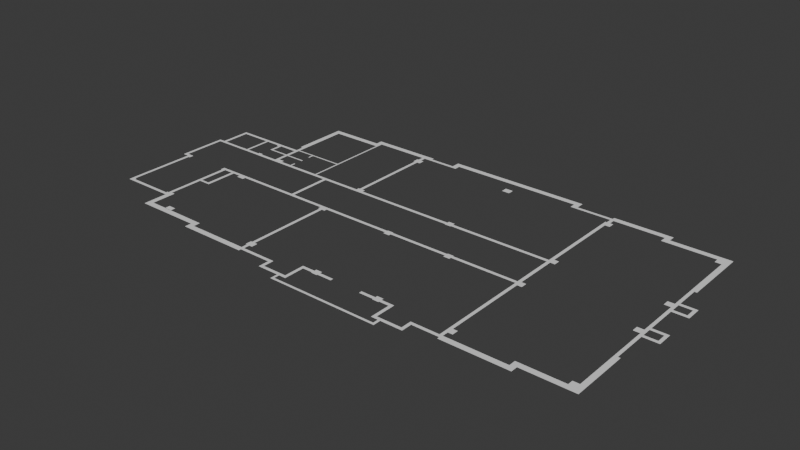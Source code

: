 # Source: PrimerPiso.blend  (saved by Blender 4.4.32; exported with 4.5.12 LTS)
import bpy
from mathutils import Matrix  # noqa: F401  (used for matrix-valued properties, if any)

bpy.ops.wm.read_factory_settings(use_empty=True)
scene = bpy.context.scene
scene.name = 'Scene'

# ---- collections
col_collection = bpy.data.collections.new('Collection'); scene.collection.children.link(col_collection)

# ---- world
world_world = bpy.data.worlds.new('World'); scene.world = world_world
world_world.use_nodes = True; world_world.node_tree.nodes.clear()
_N = world_world.node_tree.nodes; _L = world_world.node_tree.links
n0 = _N.new('ShaderNodeOutputWorld'); n0.name = 'World Output'; n0.location = (300, 300)
n1 = _N.new('ShaderNodeBackground'); n1.name = 'Background'; n1.location = (10, 300)
n1.inputs[0].default_value = (0.05088, 0.05088, 0.05088, 1.0)
_L.new(n1.outputs[0], n0.inputs[0])
n0.is_active_output = True
world_world.color = (0.05088, 0.05088, 0.05088)
world_world.sun_shadow_jitter_overblur = 0.0

# ---- meshes
me_plane = bpy.data.meshes.new('Plane')
me_plane.from_pydata([(-1.0, -1.0, 0.0), (1.0, -1.0, 0.0), (-1.0, 1.0, 0.0), (1.0, 1.0, 0.0), (17.03, -1.0, 0.0), (17.03, 1.0, 0.0), (19.02, -1.0, 0.0), (19.02, 1.0, 0.0), (17.03, 12.52, 0.0), (19.02, 12.52, 0.0), (17.03, 14.53, 0.0), (19.02, 14.53, 0.0), (25.47, 12.52, 0.0), (25.47, 14.53, 0.0), (29.62, 12.52, 0.0), (29.62, 14.53, 0.0), (39.06, 12.52, 0.0), (39.06, 14.53, 0.0), (59.1, 12.52, 0.0), (59.1, 14.53, 0.0), (68.53, 12.52, 0.0), (68.53, 14.53, 0.0), (72.68, 12.52, 0.0), (72.68, 14.53, 0.0), (79.1, 12.52, 0.0), (79.1, 14.53, 0.0), (81.11, 12.52, 0.0), (81.11, 14.53, 0.0), (79.1, 1.033, 0.0), (81.11, 1.033, 0.0), (79.1, -1.009, 0.0), (81.11, -1.009, 0.0), (83.61, 1.033, 0.0), (83.61, -1.009, 0.0), (85.17, 1.033, 0.0), (85.17, -1.009, 0.0), (97.13, 1.033, 0.0), (97.13, -1.009, 0.0), (99.14, 1.033, 0.0), (99.14, -1.009, 0.0), (83.61, -4.522, 0.0), (85.17, -4.522, 0.0), (83.61, -6.03, 0.0), (85.17, -6.03, 0.0), (14.52, -4.522, 0.0), (14.52, -6.03, 0.0), (13.0, -4.522, 0.0), (13.0, -6.03, 0.0), (14.52, -0.9999, 0.0), (13.0, -0.9999, 0.0), (97.13, 6.01, 0.0), (99.14, 6.01, 0.0), (97.13, 8.046, 0.0), (99.14, 8.046, 0.0), (115.2, 6.01, 0.0), (115.2, 8.046, 0.0), (117.2, 6.01, 0.0), (117.2, 8.046, 0.0), (115.2, 11.97, 0.0), (117.2, 11.97, 0.0), (115.2, 16.08, 0.0), (117.2, 16.08, 0.0), (115.2, 71.07, 0.0), (117.2, 71.07, 0.0), (156.2, 6.01, 0.0), (156.2, 8.046, 0.0), (158.2, 6.01, 0.0), (158.2, 8.046, 0.0), (156.2, 10.53, 0.0), (158.2, 10.53, 0.0), (156.2, 12.55, 0.0), (158.2, 12.55, 0.0), (189.3, 10.53, 0.0), (189.3, 12.55, 0.0), (191.3, 10.53, 0.0), (191.3, 12.55, 0.0), (189.3, 44.51, 0.0), (191.3, 44.51, 0.0), (189.3, 68.61, 0.0), (191.3, 68.61, 0.0), (189.3, 70.61, 0.0), (191.3, 70.61, 0.0), (193.7, 68.61, 0.0), (193.7, 70.61, 0.0), (196.8, 68.61, 0.0), (196.8, 70.61, 0.0), (199.3, 68.61, 0.0), (199.3, 70.61, 0.0), (201.3, 68.61, 0.0), (201.3, 70.61, 0.0), (199.3, 76.61, 0.0), (201.3, 76.61, 0.0), (199.3, 78.6, 0.0), (201.3, 78.6, 0.0), (191.3, 76.61, 0.0), (191.3, 78.6, 0.0), (189.3, 76.61, 0.0), (189.3, 78.6, 0.0), (191.3, 70.61, 0.0), (189.3, 70.61, 0.0), (191.3, 98.64, 0.0), (189.3, 98.64, 0.0), (191.3, 100.7, 0.0), (189.3, 100.7, 0.0), (191.3, 106.7, 0.0), (189.3, 106.7, 0.0), (199.3, 98.64, 0.0), (199.3, 100.7, 0.0), (201.3, 98.64, 0.0), (201.3, 100.7, 0.0), (199.3, 106.7, 0.0), (201.3, 106.7, 0.0), (199.3, 108.7, 0.0), (201.3, 108.7, 0.0), (196.8, 106.7, 0.0), (196.8, 108.7, 0.0), (193.8, 106.7, 0.0), (193.8, 108.7, 0.0), (191.3, 106.7, 0.0), (191.3, 108.7, 0.0), (189.3, 106.7, 0.0), (189.3, 108.7, 0.0), (191.3, 125.7, 0.0), (189.3, 125.7, 0.0), (191.3, 163.7, 0.0), (189.3, 163.7, 0.0), (191.3, 165.8, 0.0), (189.3, 165.8, 0.0), (153.2, 163.7, 0.0), (153.2, 165.8, 0.0), (151.2, 163.7, 0.0), (151.2, 165.8, 0.0), (153.2, 168.2, 0.0), (151.2, 168.2, 0.0), (153.2, 170.2, 0.0), (151.2, 170.2, 0.0), (118.2, 168.2, 0.0), (118.2, 170.2, 0.0), (116.1, 168.2, 0.0), (116.1, 170.2, 0.0), (118.2, 164.3, 0.0), (116.1, 164.3, 0.0), (91.12, 168.2, 0.0), (91.12, 170.2, 0.0), (89.11, 168.2, 0.0), (89.11, 170.2, 0.0), (117.2, 160.2, 0.0), (115.1, 160.2, 0.0), (117.2, 106.7, 0.0), (115.1, 106.7, 0.0), (117.2, 102.6, 0.0), (115.1, 102.6, 0.0), (117.2, 98.13, 0.0), (115.1, 98.13, 0.0), (117.2, 79.11, 0.0), (115.1, 79.11, 0.0), (117.2, 75.17, 0.0), (115.1, 75.17, 0.0), (91.12, 172.2, 0.0), (89.11, 172.2, 0.0), (91.12, 174.3, 0.0), (89.11, 174.3, 0.0), (2.999, 172.2, 0.0), (2.999, 174.3, 0.0), (0.9805, 172.2, 0.0), (0.9805, 174.3, 0.0), (2.999, 170.2, 0.0), (0.9805, 170.2, 0.0), (2.999, 168.2, 0.0), (0.9805, 168.2, 0.0), (-19.07, 170.2, 0.0), (-19.07, 168.2, 0.0), (-59.08, 170.2, 0.0), (-59.08, 168.2, 0.0), (-61.11, 170.2, 0.0), (-61.11, 168.2, 0.0), (-59.08, 165.7, 0.0), (-61.11, 165.7, 0.0), (-59.08, 163.7, 0.0), (-61.11, 163.7, 0.0), (-94.14, 165.7, 0.0), (-94.14, 163.7, 0.0), (-96.14, 165.7, 0.0), (-96.14, 163.7, 0.0), (-94.14, 131.7, 0.0), (-96.14, 131.7, 0.0), (-94.14, 125.7, 0.0), (-96.14, 125.7, 0.0), (-94.14, 124.7, 0.0), (-96.14, 124.7, 0.0), (-94.14, 122.7, 0.0), (-96.14, 122.7, 0.0), (-94.14, 120.6, 0.0), (-96.14, 120.6, 0.0), (-94.14, 115.2, 0.0), (-96.14, 115.2, 0.0), (-94.14, 114.1, 0.0), (-96.14, 114.1, 0.0), (-96.14, 105.7, 0.0), (-108.6, 124.7, 0.0), (-108.6, 122.7, 0.0), (-111.7, 124.7, 0.0), (-111.7, 122.7, 0.0), (-121.2, 124.7, 0.0), (-121.2, 122.7, 0.0), (-122.7, 124.7, 0.0), (-122.7, 122.7, 0.0), (-126.2, 124.7, 0.0), (-126.2, 122.7, 0.0), (-139.7, 124.7, 0.0), (-139.7, 122.7, 0.0), (-142.7, 124.7, 0.0), (-142.7, 122.7, 0.0), (-144.7, 124.7, 0.0), (-144.7, 122.7, 0.0), (-142.7, 120.4, 0.0), (-144.7, 120.4, 0.0), (-142.7, 107.0, 0.0), (-144.7, 107.0, 0.0), (-142.7, 104.6, 0.0), (-144.7, 104.6, 0.0), (-142.7, 102.7, 0.0), (-144.7, 102.7, 0.0), (-139.7, 104.6, 0.0), (-139.7, 102.7, 0.0), (-146.7, 104.6, 0.0), (-146.7, 102.7, 0.0), (-148.7, 104.6, 0.0), (-148.7, 102.7, 0.0), (-146.7, 74.59, 0.0), (-148.7, 74.59, 0.0), (-146.7, 72.6, 0.0), (-148.7, 72.6, 0.0), (-144.7, 74.6, 0.0), (-116.2, 27.03, 0.0), (-1.0, 6.007, 0.0), (1.0, 6.007, 0.0), (-1.0, 8.021, 0.0), (1.0, 8.021, 0.0), (-22.06, 6.007, 0.0), (-22.06, 8.021, 0.0), (-24.06, 6.007, 0.0), (-24.06, 8.021, 0.0), (-22.06, 11.97, 0.0), (-24.06, 11.97, 0.0), (-22.06, 16.06, 0.0), (-24.06, 16.06, 0.0), (-22.06, 26.25, 0.0), (-24.06, 26.25, 0.0), (-22.06, 60.33, 0.0), (-24.06, 60.33, 0.0), (-22.06, 70.59, 0.0), (-24.06, 70.59, 0.0), (-64.08, 6.007, 0.0), (-64.08, 8.021, 0.0), (-66.11, 6.007, 0.0), (-66.11, 8.021, 0.0), (-64.08, 10.52, 0.0), (-66.11, 10.52, 0.0), (-64.08, 12.53, 0.0), (-66.11, 12.53, 0.0), (-106.2, 10.52, 0.0), (-106.2, 12.8, 0.0), (-108.6, 10.52, 0.0), (-108.6, 12.8, 0.0), (-106.2, 25.01, 0.0), (-108.6, 25.01, 0.0), (-106.2, 29.04, 0.0), (-108.6, 29.04, 0.0), (-144.7, 71.55, 0.0), (-142.7, 71.55, 0.0), (-144.7, 28.07, 0.0), (-142.7, 28.07, 0.0), (-110.7, 71.57, 0.0), (-108.6, 71.57, 0.0), (-110.7, 28.06, 0.0), (-108.6, 28.06, 0.0), (-111.7, 25.01, 0.0), (-111.7, 27.03, 0.0), (-116.2, 25.01, 0.0), (-116.2, 27.03, 0.0), (-136.2, 25.01, 0.0), (-136.2, 27.03, 0.0), (-141.6, 25.01, 0.0), (-141.6, 27.03, 0.0), (-102.6, 72.57, 0.0), (-100.6, 72.57, 0.0), (-102.6, 51.58, 0.0), (-100.6, 51.58, 0.0), (-102.6, 74.62, 0.0), (-100.6, 74.62, 0.0), (-108.6, 72.59, 0.0), (-108.6, 74.62, 0.0), (-95.2, 72.57, 0.0), (-95.2, 74.62, 0.0), (-90.1, 72.57, 0.0), (-90.1, 74.62, 0.0), (-51.09, 72.57, 0.0), (-51.09, 74.62, 0.0), (-49.05, 72.57, 0.0), (-49.05, 74.62, 0.0), (-51.09, 78.6, 0.0), (-49.05, 78.6, 0.0), (-35.07, 72.57, 0.0), (-35.07, 74.62, 0.0), (-20.01, 72.57, 0.0), (-20.01, 74.63, 0.0), (-19.0, 72.57, 0.0), (-19.0, 74.63, 0.0), (0.9822, 72.57, 0.0), (0.9822, 74.62, 0.0), (25.47, 72.57, 0.0), (25.47, 74.62, 0.0), (29.62, 72.57, 0.0), (29.62, 74.62, 0.0), (68.52, 72.57, 0.0), (68.52, 74.62, 0.0), (72.66, 72.57, 0.0), (72.66, 74.62, 0.0), (115.1, 72.57, 0.0), (115.1, 74.62, 0.0), (25.47, 11.97, 0.0), (115.1, 104.7, 0.0), (49.64, 102.6, 0.0), (49.64, 104.7, 0.0), (45.5, 102.6, 0.0), (45.5, 104.7, 0.0), (0.9921, 102.6, 0.0), (0.9921, 104.7, 0.0), (-18.97, 102.6, 0.0), (-18.97, 104.7, 0.0), (-20.01, 102.6, 0.0), (-20.01, 104.7, 0.0), (-37.05, 102.6, 0.0), (-37.05, 104.7, 0.0), (-49.08, 102.6, 0.0), (-49.08, 104.7, 0.0), (-51.1, 102.6, 0.0), (-51.1, 104.7, 0.0), (-49.08, 97.61, 0.0), (-51.1, 97.61, 0.0), (-59.08, 102.6, 0.0), (-59.08, 104.7, 0.0), (-60.1, 102.6, 0.0), (-60.1, 104.7, 0.0), (-59.08, 124.7, 0.0), (-60.1, 124.7, 0.0), (-59.08, 125.7, 0.0), (-60.1, 125.7, 0.0), (-81.13, 124.7, 0.0), (-81.13, 125.7, 0.0), (-82.13, 124.7, 0.0), (-82.13, 125.7, 0.0), (-81.13, 121.1, 0.0), (-82.13, 121.1, 0.0), (-94.14, 124.7, 0.0), (-94.14, 125.7, 0.0), (-121.2, 104.7, 0.0), (-122.7, 104.7, 0.0), (-126.2, 104.7, 0.0), (-126.2, 102.7, 0.0), (-121.2, 104.7, 0.0), (-121.2, 102.7, 0.0), (-120.2, 104.7, 0.0), (-120.2, 102.7, 0.0), (-110.2, 121.6, 0.0), (-108.6, 121.6, 0.0), (-110.2, 114.1, 0.0), (-108.6, 114.1, 0.0), (-108.6, 115.2, 0.0), (-108.6, 114.1, 0.0), (-81.1, 115.2, 0.0), (-81.1, 114.1, 0.0), (-67.09, 102.6, 0.0), (-67.09, 104.7, 0.0), (-81.11, 102.6, 0.0), (-81.11, 104.7, 0.0), (-82.14, 102.6, 0.0), (-82.14, 104.7, 0.0), (-81.11, 108.2, 0.0), (-82.14, 108.2, 0.0), (-90.1, 102.6, 0.0), (-90.1, 104.7, 0.0), (-95.14, 102.6, 0.0), (-95.14, 104.7, 0.0), (-96.14, 102.6, 0.0), (-96.14, 104.7, 0.0), (-95.14, 105.7, 0.0), (-96.14, 105.7, 0.0), (-108.6, 102.6, 0.0), (-108.6, 104.7, 0.0), (-24.05, 121.2, 0.0), (-22.04, 121.2, 0.0), (-22.04, 106.7, 0.0), (-24.05, 106.7, 0.0), (-24.05, 155.2, 0.0), (-22.04, 155.2, 0.0), (-24.05, 160.2, 0.0), (-22.04, 160.2, 0.0), (-24.05, 164.3, 0.0), (-22.04, 164.3, 0.0), (-24.05, 168.2, 0.0), (-22.04, 168.2, 0.0), (-59.08, 135.7, 0.0), (-60.1, 135.7, 0.0), (-144.7, 102.7, 0.0), (-144.7, 104.6, 0.0), (-25.06, 74.63, 0.0), (-20.01, 70.59, 0.0), (-25.06, 70.59, 0.0), (-20.01, 16.06, 0.0), (-25.06, 16.06, 0.0), (-20.01, 11.97, 0.0), (-25.06, 11.97, 0.0), (-90.14, 16.06, 0.0), (-95.19, 16.06, 0.0), (-90.14, 12.53, 0.0), (-95.19, 12.53, 0.0), (-90.1, 70.53, 0.0), (-95.2, 70.53, 0.0), (-90.1, 106.7, 0.0), (-95.14, 106.7, 0.0), (-96.14, 106.7, 0.0), (-94.14, 106.7, 0.0), (-95.18, 114.1, 0.0), (-111.7, 71.57, 0.0), (-111.7, 102.6, 0.0), (-111.7, 74.62, 0.0), (-108.6, 74.62, 0.0), (-144.7, 71.55, 0.0), (-141.6, 71.55, 0.0), (-144.7, 25.01, 0.0), (-141.6, 74.6, 0.0), (-108.6, 102.6, 0.0), (-111.7, 28.06, 0.0), (-111.7, 105.7, 0.0), (-108.6, 121.6, 0.0), (-111.7, 121.6, 0.0), (-141.6, 28.07, 0.0), (-108.6, 105.7, 0.0), (-111.7, 124.7, 0.0), (-108.6, 124.7, 0.0), (-108.6, 51.58, 0.0), (-107.1, 51.58, 0.0), (-108.6, 53.12, 0.0), (-107.1, 53.12, 0.0), (-25.11, 160.2, 0.0), (-19.98, 160.2, 0.0), (-25.11, 164.3, 0.0), (-19.98, 164.3, 0.0), (44.99, 160.2, 0.0), (50.13, 160.2, 0.0), (44.99, 164.3, 0.0), (50.13, 164.3, 0.0), (49.64, 102.1, 0.0), (45.5, 102.1, 0.0), (45.5, 106.2, 0.0), (49.64, 106.2, 0.0), (115.1, 160.2, 0.0), (120.3, 160.2, 0.0), (115.1, 164.3, 0.0), (120.3, 164.3, 0.0), (29.62, 71.07, 0.0), (25.47, 71.07, 0.0), (25.47, 75.18, 0.0), (29.62, 75.18, 0.0), (72.66, 71.07, 0.0), (68.52, 71.07, 0.0), (68.52, 75.18, 0.0), (72.66, 75.18, 0.0), (29.62, 11.97, 0.0), (120.2, 102.6, 0.0), (115.1, 106.7, 0.0), (120.2, 106.7, 0.0), (120.2, 71.07, 0.0), (115.1, 75.17, 0.0), (120.2, 75.17, 0.0), (115.2, 11.97, 0.0), (120.2, 11.97, 0.0), (115.2, 16.08, 0.0), (120.2, 16.08, 0.0), (25.47, 16.07, 0.0), (29.62, 16.07, 0.0), (68.53, 11.97, 0.0), (72.68, 11.97, 0.0), (68.53, 16.07, 0.0), (72.68, 16.07, 0.0), (185.2, 71.07, 0.0), (185.2, 75.17, 0.0), (189.3, 71.07, 0.0), (189.3, 75.17, 0.0), (189.3, 12.55, 0.0), (185.2, 16.09, 0.0), (185.2, 102.6, 0.0), (89.11, 170.2, 0.0), (185.2, 106.7, 0.0), (189.3, 102.6, 0.0), (189.3, 106.7, 0.0), (91.12, 170.2, 0.0), (185.2, 160.2, 0.0), (189.3, 160.2, 0.0), (-25.05, 102.6, 0.0), (-20.01, 106.7, 0.0), (-25.05, 106.7, 0.0), (-24.06, 8.021, 0.0), (-24.06, 6.007, 0.0), (-106.2, 25.01, 0.0), (-108.6, 25.01, 0.0), (-136.2, 27.03, 0.0), (-136.2, 25.01, 0.0), (19.02, 1.0, 0.0), (17.03, 1.0, 0.0), (79.1, 1.033, 0.0), (81.11, 1.033, 0.0), (117.2, 6.01, 0.0), (117.2, 8.046, 0.0), (191.3, 44.51, 0.0), (189.3, 44.51, 0.0), (191.3, 78.6, 0.0), (189.3, 78.6, 0.0), (189.3, 98.64, 0.0), (191.3, 98.64, 0.0), (191.3, 125.7, 0.0), (189.3, 125.7, 0.0), (118.2, 170.2, 0.0), (118.2, 168.2, 0.0), (185.2, 163.7, 0.0), (185.2, 12.55, 0.0), (189.3, 163.7, 0.0), (189.3, 16.09, 0.0), (0.9805, 170.2, 0.0), (2.999, 170.2, 0.0), (-96.14, 131.7, 0.0), (-94.14, 131.7, 0.0), (-60.1, 163.7, 0.0), (-59.08, 163.7, 0.0), (-144.7, 72.6, 0.0), (-144.7, 74.6, 0.0), (-116.2, 25.01, 0.0), (83.61, -1.009, 0.0), (85.17, -1.009, 0.0), (-24.06, 6.007, 0.0), (-24.06, 4.446, 0.0), (-22.48, 6.007, 0.0), (-22.48, 4.446, 0.0), (-66.11, 6.007, 0.0), (-66.11, 4.446, 0.0), (-67.65, 6.007, 0.0), (-67.65, 4.446, 0.0), (-66.11, 8.964, 0.0), (-67.65, 8.964, 0.0), (-66.11, 10.52, 0.0), (-67.65, 10.52, 0.0), (-108.6, 8.964, 0.0), (-108.6, 10.52, 0.0), (-109.7, 8.964, 0.0), (-109.7, 10.52, 0.0), (-108.6, 25.01, 0.0), (-109.7, 25.01, 0.0), (116.6, 6.01, 0.0), (116.6, 4.446, 0.0), (117.2, 6.01, 0.0), (117.2, 4.446, 0.0), (158.2, 6.01, 0.0), (158.2, 4.446, 0.0), (159.8, 6.01, 0.0), (159.8, 4.446, 0.0), (158.2, 8.94, 0.0), (159.8, 8.94, 0.0), (158.2, 10.53, 0.0), (159.8, 10.53, 0.0), (191.3, 8.94, 0.0), (191.3, 10.53, 0.0), (192.8, 8.94, 0.0), (192.8, 10.53, 0.0), (191.3, 46.12, 0.0), (192.8, 46.12, 0.0), (191.3, 124.1, 0.0), (192.8, 124.1, 0.0), (192.8, 44.51, 0.0), (191.3, 44.51, 0.0), (191.3, 165.8, 0.0), (192.8, 165.8, 0.0), (191.3, 167.3, 0.0), (192.8, 167.3, 0.0), (154.8, 165.8, 0.0), (154.8, 167.3, 0.0), (153.2, 165.8, 0.0), (153.2, 167.3, 0.0), (154.8, 170.2, 0.0), (153.2, 170.2, 0.0), (154.8, 171.8, 0.0), (153.2, 171.8, 0.0), (116.6, 170.2, 0.0), (116.6, 171.8, 0.0), (192.8, 125.7, 0.0), (191.3, 125.7, 0.0), (92.7, 170.2, 0.0), (91.12, 170.2, 0.0), (92.7, 174.3, 0.0), (91.12, 174.3, 0.0), (92.7, 175.8, 0.0), (91.12, 175.8, 0.0), (0.9806, 174.3, 0.0), (0.9806, 175.8, 0.0), (-0.5798, 174.3, 0.0), (-0.5798, 175.8, 0.0), (0.9806, 170.2, 0.0), (-0.5798, 170.2, 0.0), (-17.49, 170.2, 0.0), (-17.49, 171.8, 0.0), (-61.11, 170.2, 0.0), (-61.11, 171.8, 0.0), (118.2, 171.8, 0.0), (118.2, 170.2, 0.0), (-62.66, 170.2, 0.0), (-62.66, 171.8, 0.0), (-61.11, 167.3, 0.0), (-62.66, 167.3, 0.0), (-61.11, 165.7, 0.0), (-62.66, 165.7, 0.0), (-96.14, 167.3, 0.0), (-96.14, 165.7, 0.0), (-97.71, 167.3, 0.0), (-97.71, 165.7, 0.0), (-96.14, 130.1, 0.0), (-97.71, 130.1, 0.0), (-19.07, 171.8, 0.0), (-19.07, 170.2, 0.0), (-97.71, 131.7, 0.0), (-96.14, 131.7, 0.0), (-49.05, 74.62, 0.0), (-49.05, 72.57, 0.0), (-35.07, 74.62, 0.0), (-35.07, 72.57, 0.0), (-35.07, 74.62, 0.0), (-35.07, 72.57, 0.0), (-25.06, 74.62, 0.0), (-25.06, 72.57, 0.0), (-19.0, 72.57, 0.0), (-19.0, 74.63, 0.0), (0.9822, 72.57, 0.0), (0.9822, 74.62, 0.0), (-37.05, 102.6, 0.0), (-37.05, 104.7, 0.0), (-25.05, 102.6, 0.0), (-25.05, 104.7, 0.0), (-67.09, 102.6, 0.0), (-67.09, 104.7, 0.0), (-60.1, 102.6, 0.0), (-60.1, 104.7, 0.0), (-120.2, 104.7, 0.0), (-120.2, 102.7, 0.0), (-111.7, 104.7, 0.0), (-111.7, 102.7, 0.0), (-139.7, 104.6, 0.0), (-139.7, 102.7, 0.0), (-126.2, 104.6, 0.0), (-126.2, 102.7, 0.0), (-51.09, 78.6, 0.0), (-49.05, 78.6, 0.0), (-51.09, 97.61, 0.0), (-49.08, 97.61, 0.0), (-107.1, 51.58, 0.0), (-107.1, 53.12, 0.0), (-102.6, 51.58, 0.0), (-102.6, 53.12, 0.0), (-18.97, 102.6, 0.0), (-18.97, 104.7, 0.0), (0.9921, 102.6, 0.0), (0.9921, 104.7, 0.0), (117.2, 79.11, 0.0), (115.1, 79.11, 0.0), (117.2, 98.13, 0.0), (115.1, 98.13, 0.0), (-59.08, 125.7, 0.0), (-60.1, 125.7, 0.0), (-59.08, 135.7, 0.0), (-60.1, 135.7, 0.0)], [], [(0, 1, 3, 2), (3, 1, 4, 5), (5, 4, 6, 7), (511, 510, 9, 8), (8, 9, 11, 10), (11, 9, 12, 13), (15, 14, 16, 17), (19, 18, 20, 21), (23, 22, 24, 25), (25, 24, 26, 27), (73, 75, 516, 517), (29, 28, 30, 31), (29, 31, 33, 32), (32, 33, 35, 34), (34, 35, 37, 36), (36, 37, 39, 38), (540, 539, 40, 41), (41, 40, 42, 43), (42, 40, 44, 45), (45, 44, 46, 47), (46, 44, 48, 49), (36, 38, 51, 50), (50, 51, 53, 52), (53, 51, 54, 55), (55, 54, 56, 57), (55, 57, 59, 58), (60, 61, 63, 62), (515, 514, 64, 65), (65, 64, 66, 67), (65, 67, 69, 68), (68, 69, 71, 70), (71, 69, 72, 73), (73, 72, 74, 75), (519, 518, 521, 520), (76, 77, 79, 78), (78, 79, 81, 80), (81, 79, 82, 83), (83, 82, 84, 85), (85, 84, 86, 87), (87, 86, 88, 89), (87, 89, 91, 90), (90, 91, 93, 92), (90, 92, 95, 94), (94, 95, 97, 96), (94, 96, 99, 98), (101, 100, 102, 103), (103, 102, 104, 105), (102, 100, 106, 107), (107, 106, 108, 109), (107, 109, 111, 110), (110, 111, 113, 112), (110, 112, 115, 114), (114, 115, 117, 116), (116, 117, 119, 118), (118, 119, 121, 120), (121, 119, 122, 123), (523, 522, 124, 125), (125, 124, 126, 127), (125, 127, 129, 128), (128, 129, 131, 130), (131, 129, 132, 133), (133, 132, 134, 135), (527, 492, 529, 491), (136, 137, 139, 138), (136, 138, 141, 140), (138, 139, 143, 142), (142, 143, 145, 144), (146, 147, 149, 148), (150, 151, 153, 152), (154, 155, 157, 156), (494, 498, 158, 159), (159, 158, 160, 161), (159, 161, 163, 162), (162, 163, 165, 164), (181, 183, 532, 533), (166, 167, 169, 168), (169, 167, 170, 171), (171, 170, 172, 173), (173, 172, 174, 175), (173, 175, 177, 176), (176, 177, 179, 178), (179, 177, 180, 181), (181, 180, 182, 183), (403, 404, 534, 535), (184, 185, 187, 186), (186, 187, 189, 188), (188, 189, 191, 190), (190, 191, 193, 192), (192, 193, 195, 194), (421, 422, 198, 387), (191, 189, 199, 200), (202, 201, 203, 204), (204, 203, 205, 206), (206, 205, 207, 208), (208, 207, 209, 210), (210, 209, 211, 212), (212, 211, 213, 214), (212, 214, 216, 215), (215, 216, 218, 217), (217, 218, 220, 219), (219, 220, 222, 221), (219, 221, 224, 223), (405, 406, 225, 226), (226, 225, 227, 228), (226, 228, 230, 229), (229, 230, 232, 231), (538, 234, 508, 509), (2, 3, 236, 235), (235, 236, 238, 237), (235, 237, 240, 239), (239, 240, 242, 241), (242, 240, 243, 244), (246, 245, 247, 248), (248, 247, 249, 250), (250, 249, 251, 252), (505, 504, 254, 253), (253, 254, 256, 255), (256, 254, 257, 258), (258, 257, 259, 260), (258, 260, 262, 261), (261, 262, 264, 263), (266, 265, 267, 268), (270, 269, 271, 272), (273, 274, 276, 275), (277, 278, 280, 279), (281, 282, 284, 283), (286, 285, 287, 288), (285, 286, 290, 289), (285, 289, 292, 291), (290, 286, 293, 294), (296, 295, 297, 298), (298, 297, 299, 300), (298, 300, 302, 301), (299, 303, 634, 632), (306, 305, 307, 308), (310, 309, 311, 312), (314, 313, 315, 316), (318, 317, 319, 320), (322, 151, 323, 324), (326, 325, 327, 328), (330, 329, 331, 332), (334, 333, 335, 336), (336, 335, 337, 338), (337, 335, 339, 340), (338, 337, 341, 342), (342, 341, 343, 344), (342, 344, 346, 345), (345, 346, 348, 347), (348, 346, 349, 350), (350, 349, 351, 352), (351, 349, 353, 354), (352, 351, 355, 356), (204, 206, 358, 357), (359, 360, 362, 361), (361, 362, 364, 363), (366, 365, 367, 368), (369, 370, 372, 371), (374, 373, 375, 376), (376, 375, 377, 378), (376, 378, 380, 379), (378, 377, 381, 382), (384, 383, 385, 386), (384, 386, 388, 387), (386, 385, 389, 390), (393, 394, 391, 392), (392, 391, 395, 396), (396, 395, 397, 398), (400, 399, 401, 402), (229, 231, 536, 537), (407, 306, 408, 409), (411, 410, 412, 413), (415, 414, 416, 417), (294, 296, 418, 419), (421, 420, 381, 383), (424, 197, 422, 421), (196, 424, 421, 423), (274, 425, 427, 428), (430, 429, 233, 432), (266, 277, 434, 276), (283, 431, 271, 438), (433, 426, 435, 439), (436, 437, 440, 441), (443, 442, 444, 445), (447, 446, 448, 449), (451, 450, 452, 453), (454, 455, 456, 457), (459, 458, 460, 461), (462, 463, 464, 465), (466, 467, 468, 469), (471, 151, 472, 473), (474, 62, 475, 476), (478, 477, 479, 480), (470, 321, 481, 482), (484, 483, 485, 486), (487, 488, 490, 489), (162, 164, 530, 531), (493, 495, 497, 496), (499, 526, 528, 500), (503, 502, 331, 501), (264, 262, 506, 507), (26, 24, 512, 513), (133, 135, 524, 525), (541, 542, 544, 543), (542, 541, 545, 546), (546, 545, 547, 548), (547, 545, 549, 550), (550, 549, 551, 552), (550, 552, 554, 553), (553, 554, 556, 555), (556, 554, 557, 558), (559, 560, 562, 561), (561, 562, 564, 563), (563, 564, 566, 565), (563, 565, 568, 567), (567, 568, 570, 569), (570, 568, 571, 572), (572, 571, 573, 574), (580, 579, 576, 575), (572, 574, 579, 580), (596, 595, 582, 581), (581, 582, 584, 583), (581, 583, 586, 585), (585, 586, 588, 587), (588, 586, 589, 590), (590, 589, 591, 592), (614, 613, 594, 593), (577, 578, 595, 596), (598, 597, 599, 600), (600, 599, 601, 602), (600, 602, 604, 603), (603, 604, 606, 605), (603, 605, 608, 607), (628, 627, 612, 611), (590, 592, 613, 614), (611, 612, 616, 615), (611, 615, 618, 617), (617, 618, 620, 619), (620, 618, 621, 622), (622, 621, 623, 624), (630, 629, 626, 625), (609, 610, 627, 628), (622, 624, 629, 630), (631, 632, 634, 633), (304, 300, 631, 633), (303, 304, 633, 634), (300, 299, 632, 631), (635, 636, 638, 637), (640, 639, 641, 642), (643, 644, 646, 645), (647, 648, 650, 649), (651, 652, 654, 653), (655, 656, 658, 657), (659, 660, 662, 661), (663, 664, 666, 665), (667, 668, 670, 669), (672, 671, 673, 674), (675, 676, 678, 677)])
_uv = me_plane.uv_layers.new(name='UVMap')
_uv.uv.foreach_set('vector', [0.0, 0.0, 1.0, 0.0, 1.0, 1.0, 0.0, 1.0, 1.0, 1.0, 1.0, 0.0, 1.0, 0.0, 1.0, 1.0, 1.0, 1.0, 1.0, 0.0, 1.0, 0.0, 1.0, 1.0, 1.0, 1.0, 1.0, 1.0, 1.0, 1.0, 1.0, 1.0, 1.0, 1.0, 1.0, 1.0, 1.0, 1.0, 1.0, 1.0, 1.0, 1.0, 1.0, 1.0, 1.0, 1.0, 1.0, 1.0, 0.0, 0.0, 0.0, 0.0, 0.0, 0.0, 0.0, 0.0, 0.0, 0.0, 0.0, 0.0, 0.0, 0.0, 0.0, 0.0, 0.0, 0.0, 0.0, 0.0, 0.0, 0.0, 0.0, 0.0, 0.0, 0.0, 0.0, 0.0, 0.0, 0.0, 0.0, 0.0, 0.0, 0.0, 0.0, 0.0, 0.0, 0.0, 0.0, 0.0, 0.0, 0.0, 0.0, 0.0, 0.0, 0.0, 0.0, 0.0, 0.0, 0.0, 0.0, 0.0, 0.0, 0.0, 0.0, 0.0, 0.0, 0.0, 0.0, 0.0, 0.0, 0.0, 0.0, 0.0, 0.0, 0.0, 0.0, 0.0, 0.0, 0.0, 0.0, 0.0, 0.0, 0.0, 0.0, 0.0, 0.0, 0.0, 0.0, 0.0, 0.0, 0.0, 0.0, 0.0, 0.0, 0.0, 0.0, 0.0, 0.0, 0.0, 0.0, 0.0, 0.0, 0.0, 0.0, 0.0, 0.0, 0.0, 0.0, 0.0, 0.0, 0.0, 0.0, 0.0, 0.0, 0.0, 0.0, 0.0, 0.0, 0.0, 0.0, 0.0, 0.0, 0.0, 0.0, 0.0, 0.0, 0.0, 0.0, 0.0, 0.0, 0.0, 0.0, 0.0, 0.0, 0.0, 0.0, 0.0, 0.0, 0.0, 0.0, 0.0, 0.0, 0.0, 0.0, 0.0, 0.0, 0.0, 0.0, 0.0, 0.0, 0.0, 0.0, 0.0, 0.0, 0.0, 0.0, 0.0, 0.0, 0.0, 0.0, 0.0, 0.0, 0.0, 0.0, 0.0, 0.0, 0.0, 0.0, 0.0, 0.0, 0.0, 0.0, 0.0, 0.0, 0.0, 0.0, 0.0, 0.0, 0.0, 0.0, 0.0, 0.0, 0.0, 0.0, 0.0, 0.0, 0.0, 0.0, 0.0, 0.0, 0.0, 0.0, 0.0, 0.0, 0.0, 0.0, 0.0, 0.0, 0.0, 0.0, 0.0, 0.0, 0.0, 0.0, 0.0, 0.0, 0.0, 0.0, 0.0, 0.0, 0.0, 0.0, 0.0, 0.0, 0.0, 0.0, 0.0, 0.0, 0.0, 0.0, 0.0, 0.0, 0.0, 0.0, 0.0, 0.0, 0.0, 0.0, 0.0, 0.0, 0.0, 0.0, 0.0, 0.0, 0.0, 0.0, 0.0, 0.0, 0.0, 0.0, 0.0, 0.0, 0.0, 0.0, 0.0, 0.0, 0.0, 0.0, 0.0, 0.0, 0.0, 0.0, 0.0, 0.0, 0.0, 0.0, 0.0, 0.0, 0.0, 0.0, 0.0, 0.0, 0.0, 0.0, 0.0, 0.0, 0.0, 0.0, 0.0, 0.0, 0.0, 0.0, 0.0, 0.0, 0.0, 0.0, 0.0, 0.0, 0.0, 0.0, 0.0, 0.0, 0.0, 0.0, 0.0, 0.0, 0.0, 0.0, 0.0, 0.0, 0.0, 0.0, 0.0, 0.0, 0.0, 0.0, 0.0, 0.0, 0.0, 0.0, 0.0, 0.0, 0.0, 0.0, 0.0, 0.0, 0.0, 0.0, 0.0, 0.0, 0.0, 0.0, 0.0, 0.0, 0.0, 0.0, 0.0, 0.0, 0.0, 0.0, 0.0, 0.0, 0.0, 0.0, 0.0, 0.0, 0.0, 0.0, 0.0, 0.0, 0.0, 0.0, 0.0, 0.0, 0.0, 0.0, 0.0, 0.0, 0.0, 0.0, 0.0, 0.0, 0.0, 0.0, 0.0, 0.0, 0.0, 0.0, 0.0, 0.0, 0.0, 0.0, 0.0, 0.0, 0.0, 0.0, 0.0, 0.0, 0.0, 0.0, 0.0, 0.0, 0.0, 0.0, 0.0, 0.0, 0.0, 0.0, 0.0, 0.0, 0.0, 0.0, 0.0, 0.0, 0.0, 0.0, 0.0, 0.0, 0.0, 0.0, 0.0, 0.0, 0.0, 0.0, 0.0, 0.0, 0.0, 0.0, 0.0, 0.0, 0.0, 0.0, 0.0, 0.0, 0.0, 0.0, 0.0, 0.0, 0.0, 0.0, 0.0, 0.0, 0.0, 0.0, 0.0, 0.0, 0.0, 0.0, 0.0, 0.0, 0.0, 0.0, 0.0, 0.0, 0.0, 0.0, 0.0, 0.0, 0.0, 0.0, 0.0, 0.0, 0.0, 0.0, 0.0, 0.0, 0.0, 0.0, 0.0, 0.0, 0.0, 0.0, 0.0, 0.0, 0.0, 0.0, 0.0, 0.0, 0.0, 0.0, 0.0, 0.0, 0.0, 0.0, 0.0, 0.0, 0.0, 0.0, 0.0, 0.0, 0.0, 0.0, 0.0, 0.0, 0.0, 0.0, 0.0, 0.0, 0.0, 0.0, 0.0, 0.0, 0.0, 0.0, 0.0, 0.0, 0.0, 0.0, 0.0, 0.0, 0.0, 0.0, 0.0, 0.0, 0.0, 0.0, 0.0, 0.0, 0.0, 0.0, 0.0, 0.0, 0.0, 0.0, 0.0, 0.0, 0.0, 0.0, 0.0, 0.0, 0.0, 0.0, 0.0, 0.0, 0.0, 0.0, 0.0, 0.0, 0.0, 0.0, 0.0, 0.0, 0.0, 0.0, 0.0, 0.0, 0.0, 0.0, 0.0, 0.0, 0.0, 0.0, 0.0, 0.0, 0.0, 0.0, 0.0, 0.0, 0.0, 0.0, 0.0, 0.0, 0.0, 0.0, 0.0, 0.0, 0.0, 0.0, 0.0, 0.0, 0.0, 0.0, 0.0, 0.0, 0.0, 0.0, 0.0, 0.0, 0.0, 0.0, 0.0, 0.0, 0.0, 0.0, 0.0, 0.0, 0.0, 0.0, 0.0, 0.0, 0.0, 0.0, 0.0, 0.0, 0.0, 0.0, 0.0, 0.0, 0.0, 0.0, 0.0, 0.0, 0.0, 0.0, 0.0, 0.0, 0.0, 0.0, 0.0, 0.0, 0.0, 0.0, 0.0, 0.0, 0.0, 0.0, 0.0, 0.0, 0.0, 0.0, 0.0, 0.0, 0.0, 0.0, 0.0, 0.0, 0.0, 0.0, 0.0, 0.0, 0.0, 0.0, 0.0, 0.0, 0.0, 0.0, 0.0, 0.0, 0.0, 0.0, 0.0, 0.0, 0.0, 0.0, 0.0, 0.0, 0.0, 0.0, 0.0, 0.0, 0.0, 0.0, 0.0, 0.0, 0.0, 0.0, 0.0, 0.0, 0.0, 0.0, 0.0, 0.0, 0.0, 0.0, 0.0, 0.0, 0.0, 0.0, 0.0, 0.0, 0.0, 0.0, 0.0, 0.0, 0.0, 0.0, 0.0, 0.0, 0.0, 0.0, 0.0, 0.0, 0.0, 0.0, 0.0, 0.0, 0.0, 0.0, 0.0, 0.0, 0.0, 0.0, 0.0, 0.0, 0.0, 0.0, 0.0, 0.0, 0.0, 0.0, 0.0, 0.0, 0.0, 0.0, 0.0, 0.0, 0.0, 0.0, 0.0, 0.0, 0.0, 0.0, 0.0, 0.0, 0.0, 0.0, 0.0, 0.0, 0.0, 0.0, 0.0, 0.0, 0.0, 0.0, 0.0, 0.0, 0.0, 0.0, 0.0, 0.0, 0.0, 0.0, 0.0, 0.0, 0.0, 0.0, 0.0, 0.0, 0.0, 0.0, 0.0, 0.0, 0.0, 0.0, 0.0, 0.0, 0.0, 0.0, 0.0, 0.0, 0.0, 0.0, 0.0, 0.0, 0.0, 0.0, 0.0, 0.0, 0.0, 0.0, 0.0, 0.0, 0.0, 0.0, 0.0, 0.0, 0.0, 0.0, 0.0, 0.0, 0.0, 0.0, 0.0, 0.0, 0.0, 0.0, 0.0, 0.0, 0.0, 0.0, 0.0, 0.0, 0.0, 0.0, 0.0, 0.0, 0.0, 0.0, 0.0, 0.0, 0.0, 0.0, 0.0, 0.0, 0.0, 0.0, 0.0, 0.0, 0.0, 0.0, 0.0, 0.0, 0.0, 0.0, 0.0, 0.0, 0.0, 0.0, 0.0, 0.0, 0.0, 0.0, 0.0, 0.0, 0.0, 0.0, 0.0, 0.0, 0.0, 0.0, 0.0, 0.0, 0.0, 0.0, 0.0, 0.0, 0.0, 0.0, 0.0, 0.0, 0.0, 0.0, 0.0, 0.0, 0.0, 0.0, 0.0, 0.0, 0.0, 0.0, 0.0, 0.0, 0.0, 0.0, 0.0, 0.0, 0.0, 0.0, 0.0, 0.0, 0.0, 0.0, 0.0, 0.0, 0.0, 0.0, 0.0, 0.0, 1.0, 1.0, 1.0, 1.0, 1.0, 0.0, 1.0, 0.0, 1.0, 1.0, 1.0, 1.0, 1.0, 0.0, 1.0, 0.0, 1.0, 0.0, 1.0, 0.0, 1.0, 0.0, 1.0, 0.0, 1.0, 0.0, 1.0, 0.0, 1.0, 0.0, 1.0, 0.0, 1.0, 0.0, 1.0, 0.0, 1.0, 0.0, 1.0, 0.0, 0.0, 0.0, 0.0, 0.0, 0.0, 0.0, 0.0, 0.0, 0.0, 0.0, 0.0, 0.0, 0.0, 0.0, 0.0, 0.0, 0.0, 0.0, 0.0, 0.0, 0.0, 0.0, 0.0, 0.0, 1.0, 0.0, 1.0, 0.0, 1.0, 0.0, 1.0, 0.0, 1.0, 0.0, 1.0, 0.0, 1.0, 0.0, 1.0, 0.0, 1.0, 0.0, 1.0, 0.0, 1.0, 0.0, 1.0, 0.0, 1.0, 0.0, 1.0, 0.0, 1.0, 0.0, 1.0, 0.0, 1.0, 0.0, 1.0, 0.0, 1.0, 0.0, 1.0, 0.0, 1.0, 0.0, 1.0, 0.0, 1.0, 0.0, 1.0, 0.0, 1.0, 0.0, 1.0, 0.0, 1.0, 0.0, 1.0, 0.0, 0.0, 0.0, 0.0, 0.0, 0.0, 0.0, 0.0, 0.0, 0.0, 0.0, 0.0, 0.0, 0.0, 0.0, 0.0, 0.0, 0.0, 0.0, 0.0, 0.0, 0.0, 0.0, 0.0, 0.0, 0.0, 0.0, 0.0, 0.0, 0.0, 0.0, 0.0, 0.0, 0.0, 0.0, 0.0, 0.0, 0.0, 0.0, 0.0, 0.0, 0.0, 0.0, 0.0, 0.0, 0.0, 0.0, 0.0, 0.0, 0.0, 0.0, 0.0, 0.0, 0.0, 0.0, 0.0, 0.0, 0.0, 0.0, 0.0, 0.0, 0.0, 0.0, 0.0, 0.0, 0.0, 0.0, 0.0, 0.0, 0.0, 0.0, 0.0, 0.0, 0.0, 0.0, 0.0, 0.0, 0.0, 0.0, 0.0, 0.0, 0.0, 0.0, 0.0, 0.0, 0.0, 0.0, 0.0, 0.0, 0.0, 0.0, 0.0, 0.0, 0.0, 0.0, 0.0, 0.0, 0.0, 0.0, 0.0, 0.0, 0.0, 0.0, 0.0, 0.0, 0.0, 0.0, 0.0, 0.0, 0.0, 0.0, 0.0, 0.0, 0.0, 0.0, 0.0, 0.0, 0.0, 0.0, 0.0, 0.0, 0.0, 0.0, 0.0, 0.0, 0.0, 0.0, 0.0, 0.0, 0.0, 0.0, 0.0, 0.0, 0.0, 0.0, 0.0, 0.0, 0.0, 0.0, 0.0, 0.0, 0.0, 0.0, 0.0, 0.0, 0.0, 0.0, 0.0, 0.0, 0.0, 0.0, 0.0, 0.0, 0.0, 0.0, 0.0, 0.0, 0.0, 0.0, 0.0, 0.0, 0.0, 0.0, 0.0, 0.0, 0.0, 0.0, 0.0, 0.0, 0.0, 0.0, 0.0, 0.0, 0.0, 0.0, 0.0, 0.0, 0.0, 0.0, 0.0, 0.0, 0.0, 0.0, 0.0, 0.0, 0.0, 0.0, 0.0, 0.0, 0.0, 0.0, 0.0, 0.0, 0.0, 0.0, 0.0, 0.0, 0.0, 0.0, 0.0, 0.0, 0.0, 0.0, 0.0, 0.0, 0.0, 0.0, 0.0, 0.0, 0.0, 0.0, 0.0, 0.0, 0.0, 0.0, 0.0, 0.0, 0.0, 0.0, 0.0, 0.0, 0.0, 0.0, 0.0, 0.0, 0.0, 0.0, 0.0, 0.0, 0.0, 0.0, 0.0, 0.0, 0.0, 0.0, 0.0, 0.0, 0.0, 0.0, 0.0, 0.0, 0.0, 0.0, 0.0, 0.0, 0.0, 0.0, 0.0, 0.0, 0.0, 0.0, 0.0, 0.0, 0.0, 0.0, 0.0, 0.0, 0.0, 0.0, 0.0, 0.0, 0.0, 0.0, 0.0, 0.0, 0.0, 0.0, 0.0, 0.0, 0.0, 0.0, 0.0, 0.0, 0.0, 0.0, 0.0, 0.0, 0.0, 0.0, 0.0, 0.0, 0.0, 0.0, 0.0, 0.0, 0.0, 0.0, 0.0, 0.0, 0.0, 0.0, 0.0, 0.0, 0.0, 0.0, 0.0, 0.0, 0.0, 0.0, 0.0, 0.0, 0.0, 0.0, 0.0, 0.0, 0.0, 0.0, 0.0, 0.0, 0.0, 0.0, 0.0, 0.0, 0.0, 0.0, 0.0, 0.0, 0.0, 0.0, 0.0, 0.0, 0.0, 0.0, 0.0, 0.0, 0.0, 0.0, 0.0, 0.0, 0.0, 0.0, 0.0, 0.0, 0.0, 0.0, 0.0, 0.0, 0.0, 0.0, 0.0, 0.0, 0.0, 0.0, 0.0, 0.0, 0.0, 0.0, 0.0, 0.0, 0.0, 0.0, 0.0, 0.0, 0.0, 0.0, 0.0, 0.0, 0.0, 0.0, 0.0, 0.0, 0.0, 0.0, 0.0, 0.0, 0.0, 0.0, 0.0, 0.0, 0.0, 0.0, 0.0, 0.0, 0.0, 0.0, 0.0, 0.0, 0.0, 0.0, 0.0, 0.0, 0.0, 0.0, 0.0, 0.0, 0.0, 0.0, 0.0, 0.0, 0.0, 0.0, 0.0, 0.0, 0.0, 0.0, 0.0, 0.0, 0.0, 0.0, 0.0, 0.0, 0.0, 0.0, 0.0, 0.0, 0.0, 0.0, 0.0, 0.0, 0.0, 0.0, 0.0, 0.0, 0.0, 0.0, 0.0, 0.0, 0.0, 0.0, 0.0, 0.0, 0.0, 0.0, 0.0, 0.0, 0.0, 0.0, 0.0, 0.0, 0.0, 0.0, 0.0, 0.0, 0.0, 0.0, 0.0, 0.0, 0.0, 0.0, 0.0, 0.0, 0.0, 0.0, 0.0, 0.0, 0.0, 0.0, 0.0, 0.0, 0.0, 0.0, 0.0, 0.0, 0.0, 0.0, 0.0, 0.0, 0.0, 0.0, 0.0, 0.0, 0.0, 0.0, 0.0, 0.0, 0.0, 0.0, 0.0, 0.0, 0.0, 0.0, 0.0, 0.0, 0.0, 0.0, 0.0, 0.0, 0.0, 0.0, 0.0, 0.0, 0.0, 0.0, 0.0, 0.0, 0.0, 0.0, 0.0, 0.0, 0.0, 0.0, 0.0, 0.0, 0.0, 0.0, 0.0, 0.0, 0.0, 0.0, 0.0, 0.0, 0.0, 0.0, 0.0, 0.0, 0.0, 0.0, 0.0, 0.0, 0.0, 0.0, 0.0, 0.0, 0.0, 0.0, 0.0, 0.0, 0.0, 0.0, 0.0, 0.0, 0.0, 0.0, 0.0, 0.0, 0.0, 0.0, 0.0, 0.0, 0.0, 0.0, 0.0, 0.0, 0.0, 0.0, 0.0, 0.0, 0.0, 0.0, 0.0, 0.0, 0.0, 0.0, 0.0, 0.0, 0.0, 0.0, 0.0, 0.0, 0.0, 0.0, 0.0, 0.0, 0.0, 0.0, 0.0, 0.0, 0.0, 0.0, 0.0, 0.0, 0.0, 0.0, 0.0, 0.0, 0.0, 0.0, 0.0, 0.0, 0.0, 0.0, 0.0, 0.0, 0.0, 0.0, 0.0, 0.0, 0.0, 0.0, 0.0, 0.0, 0.0, 0.0, 0.0, 0.0, 0.0, 0.0, 0.0, 0.0, 0.0, 0.0, 0.0, 0.0, 0.0, 0.0, 0.0, 0.0, 0.0, 0.0, 0.0, 0.0, 0.0, 0.0, 0.0, 0.0, 0.0, 0.0, 0.0, 0.0, 0.0, 0.0, 0.0, 0.0, 0.0, 0.0, 0.0, 0.0, 1.0, 0.0, 1.0, 0.0, 1.0, 0.0, 1.0, 0.0, 0.0, 0.0, 0.0, 0.0, 0.0, 0.0, 0.0, 0.0, 0.0, 0.0, 0.0, 0.0, 0.0, 0.0, 0.0, 0.0, 0.0, 0.0, 0.0, 0.0, 0.0, 0.0, 0.0, 0.0, 0.0, 0.0, 0.0, 0.0, 0.0, 0.0, 0.0, 0.0, 0.0, 0.0, 0.0, 0.0, 0.0, 0.0, 0.0, 0.0, 0.0, 0.0, 0.0, 0.0, 0.0, 0.0, 0.0, 0.0, 0.0, 0.0, 0.0, 0.0, 0.0, 0.0, 0.0, 0.0, 0.0, 0.0, 0.0, 0.0, 0.0, 0.0, 0.0, 0.0, 0.0, 0.0, 0.0, 0.0, 0.0, 0.0, 0.0, 0.0, 0.0, 0.0, 0.0, 0.0, 0.0, 0.0, 0.0, 0.0, 0.0, 0.0, 0.0, 0.0, 0.0, 0.0, 0.0, 0.0, 0.0, 0.0, 0.0, 0.0, 0.0, 0.0, 0.0, 0.0, 0.0, 0.0, 0.0, 0.0, 0.0, 0.0, 0.0, 0.0, 0.0, 0.0, 0.0, 0.0, 0.0, 0.0, 0.0, 0.0, 0.0, 0.0, 0.0, 0.0, 0.0, 0.0, 0.0, 0.0, 0.0, 0.0, 0.0, 0.0, 0.0, 0.0, 0.0, 0.0, 0.0, 0.0, 0.0, 0.0, 0.0, 0.0, 0.0, 0.0, 0.0, 0.0, 0.0, 0.0, 0.0, 0.0, 0.0, 0.0, 0.0, 0.0, 0.0, 0.0, 0.0, 0.0, 0.0, 0.0, 0.0, 0.0, 0.0, 0.0, 0.0, 0.0, 0.0, 0.0, 0.0, 0.0, 0.0, 0.0, 0.0, 0.0, 0.0, 0.0, 0.0, 0.0, 0.0, 0.0, 0.0, 0.0, 0.0, 0.0, 0.0, 0.0, 0.0, 0.0, 0.0, 0.0, 0.0, 0.0, 0.0, 0.0, 0.0, 0.0, 0.0, 0.0, 0.0, 0.0, 0.0, 0.0, 0.0, 0.0, 0.0, 0.0, 0.0, 0.0, 0.0, 0.0, 0.0, 0.0, 0.0, 0.0, 0.0, 0.0, 0.0, 0.0, 0.0, 0.0, 0.0, 0.0, 0.0, 0.0, 0.0, 0.0, 0.0, 0.0, 0.0, 0.0, 0.0, 0.0, 0.0, 0.0, 0.0, 0.0, 0.0, 0.0, 0.0, 0.0, 0.0, 0.0, 0.0, 0.0, 0.0, 0.0, 0.0, 0.0, 0.0, 0.0, 0.0, 0.0, 0.0, 0.0, 0.0, 0.0, 0.0, 0.0, 0.0, 0.0, 0.0, 0.0, 0.0, 0.0, 0.0, 0.0, 0.0, 0.0, 0.0, 0.0, 0.0, 0.0, 0.0, 0.0, 0.0, 0.0, 0.0, 0.0, 0.0, 0.0, 0.0, 0.0, 0.0, 0.0, 0.0, 0.0, 0.0, 0.0, 0.0, 0.0, 0.0, 0.0, 0.0, 0.0, 0.0, 0.0, 0.0, 0.0, 0.0, 0.0, 0.0, 0.0, 0.0, 0.0, 0.0, 0.0, 0.0, 0.0, 0.0, 0.0, 0.0, 0.0, 0.0, 0.0, 0.0, 0.0, 0.0, 0.0, 0.0, 0.0, 0.0, 0.0, 0.0, 0.0, 0.0, 0.0, 0.0, 0.0, 0.0, 0.0, 0.0, 0.0, 0.0, 0.0, 0.0, 0.0, 0.0, 0.0, 0.0, 0.0, 0.0, 0.0, 0.0, 0.0, 0.0, 0.0, 0.0, 0.0, 0.0, 0.0, 0.0, 0.0, 0.0, 0.0, 0.0, 0.0, 0.0, 0.0, 0.0, 0.0, 0.0, 0.0, 0.0, 0.0, 0.0, 0.0, 0.0, 0.0, 0.0, 0.0, 0.0, 0.0, 0.0, 0.0, 0.0, 0.0, 0.0, 0.0, 0.0, 0.0, 0.0, 0.0, 0.0, 0.0, 0.0, 0.0, 0.0, 0.0, 0.0, 0.0, 0.0, 0.0, 0.0, 0.0, 0.0, 0.0, 0.0, 0.0, 0.0, 0.0, 0.0, 0.0, 0.0, 0.0, 0.0, 0.0, 0.0, 0.0, 0.0, 0.0, 0.0, 0.0, 0.0, 0.0, 0.0, 0.0, 0.0, 0.0, 0.0, 0.0, 0.0, 0.0, 0.0, 0.0, 0.0, 0.0, 0.0, 0.0, 0.0, 0.0, 0.0, 0.0, 0.0, 0.0, 0.0, 0.0, 0.0, 0.0, 0.0, 0.0, 0.0, 0.0, 0.0, 0.0, 0.0, 0.0, 0.0, 0.0, 0.0, 0.0, 0.0, 0.0, 0.0, 0.0, 0.0, 0.0, 0.0, 0.0, 0.0, 0.0, 0.0, 0.0, 0.0])
me_plane.update()

# ---- objects
ob_empty = bpy.data.objects.new('Empty', None)
ob_plane = bpy.data.objects.new('Plane', me_plane)

# ---- transforms, parenting, visibility, modifiers, constraints
ob_empty.location = (0.0, 0.0, 0.0)
ob_empty.scale = (8.535, 8.535, 8.535)
ob_empty.empty_display_type = 'IMAGE'
ob_empty.empty_display_size = 5.0
ob_plane.location = (-2.78, -7.243, 2.98e-05)
ob_plane.scale = (0.1, 0.1, 1.297)

# ---- collection membership
col_collection.objects.link(ob_empty)
col_collection.objects.link(ob_plane)

# ---- scene / render settings (as saved in the file)
scene.frame_start = 1; scene.frame_end = 250; scene.frame_set(1)
scene.render.engine = 'BLENDER_EEVEE_NEXT'
bpy.context.view_layer.update()

# ---- added for rendering (the .blend has no active camera and no usable light): camera, sun
cam_auto = bpy.data.cameras.new('AutoCamera')
cam_auto.lens = 50.0
cam_auto.sensor_width = 36.0
cam_auto.clip_end = 1000.0
ob_auto_camera = bpy.data.objects.new('AutoCamera', cam_auto)
scene.collection.objects.link(ob_auto_camera)
ob_auto_camera.location = (36.344, -42.5475, 29.196)
ob_auto_camera.rotation_euler = (1.09748, -7.21219e-08, 0.694738)
scene.camera = ob_auto_camera
light_auto_sun = bpy.data.lights.new('AutoSun', 'SUN')
light_auto_sun.energy = 3.0
light_auto_sun.angle = 0.0523599
ob_auto_sun = bpy.data.objects.new('AutoSun', light_auto_sun)
scene.collection.objects.link(ob_auto_sun)
ob_auto_sun.rotation_euler = (0.872665, 0.174533, 0.523599)
bpy.context.view_layer.update()
